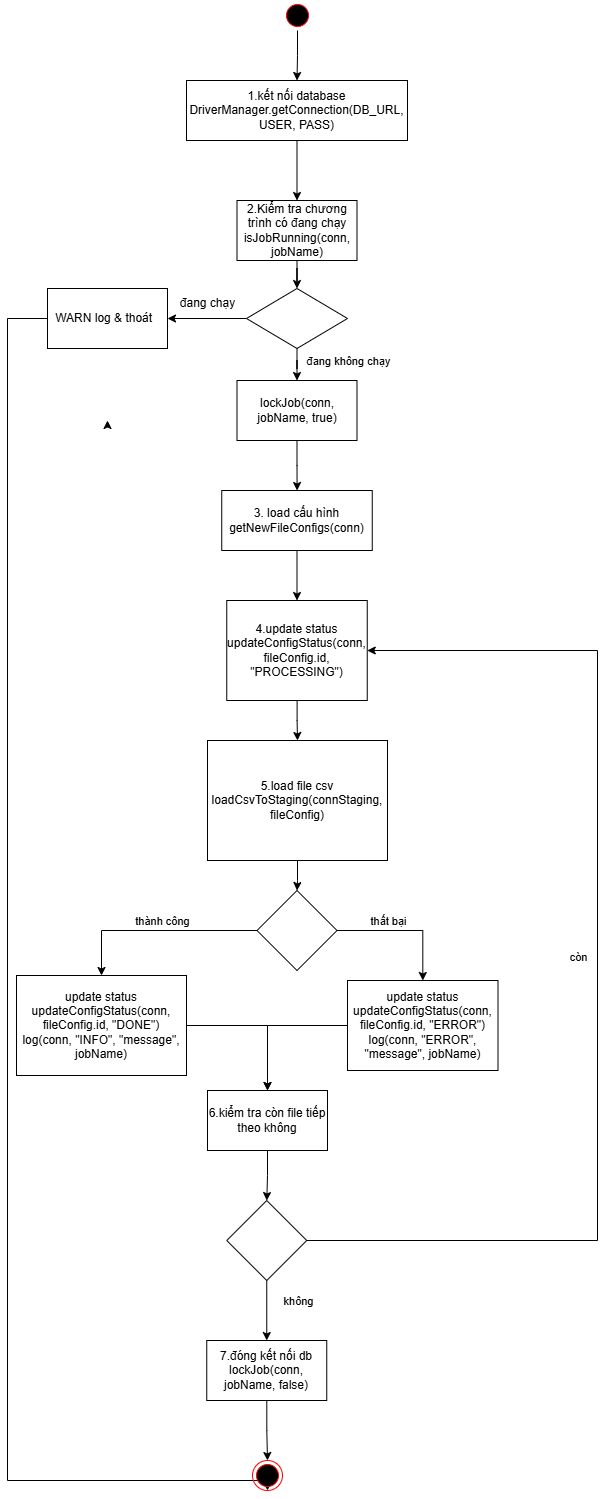

The diagram above was exported from draw.io. Its source (the exported page's mxGraphModel, read from the mxfile embedded in the PNG):
<mxGraphModel dx="1042" dy="1679" grid="1" gridSize="10" guides="1" tooltips="1" connect="1" arrows="1" fold="1" page="1" pageScale="1" pageWidth="827" pageHeight="1169" math="0" shadow="0">
  <root>
    <mxCell id="0" />
    <mxCell id="1" parent="0" />
    <mxCell id="2WfJIRLfjSSOAlv1ZD09-35" style="edgeStyle=orthogonalEdgeStyle;rounded=0;orthogonalLoop=1;jettySize=auto;html=1;entryX=0.5;entryY=0;entryDx=0;entryDy=0;" edge="1" parent="1" source="2WfJIRLfjSSOAlv1ZD09-8" target="2WfJIRLfjSSOAlv1ZD09-15">
      <mxGeometry relative="1" as="geometry" />
    </mxCell>
    <mxCell id="2WfJIRLfjSSOAlv1ZD09-8" value="" style="ellipse;html=1;shape=startState;fillColor=#000000;strokeColor=#ff0000;" vertex="1" parent="1">
      <mxGeometry x="305" y="-160" width="30" height="30" as="geometry" />
    </mxCell>
    <mxCell id="2WfJIRLfjSSOAlv1ZD09-18" value="" style="edgeStyle=orthogonalEdgeStyle;rounded=0;orthogonalLoop=1;jettySize=auto;html=1;" edge="1" parent="1" source="2WfJIRLfjSSOAlv1ZD09-13" target="2WfJIRLfjSSOAlv1ZD09-17">
      <mxGeometry relative="1" as="geometry" />
    </mxCell>
    <mxCell id="2WfJIRLfjSSOAlv1ZD09-24" value="" style="edgeStyle=orthogonalEdgeStyle;rounded=0;orthogonalLoop=1;jettySize=auto;html=1;" edge="1" parent="1" source="2WfJIRLfjSSOAlv1ZD09-13" target="2WfJIRLfjSSOAlv1ZD09-23">
      <mxGeometry relative="1" as="geometry" />
    </mxCell>
    <mxCell id="2WfJIRLfjSSOAlv1ZD09-72" value="đang không chạy" style="edgeLabel;html=1;align=center;verticalAlign=middle;resizable=0;points=[];" vertex="1" connectable="0" parent="2WfJIRLfjSSOAlv1ZD09-24">
      <mxGeometry x="0.3333" relative="1" as="geometry">
        <mxPoint x="51" y="-4" as="offset" />
      </mxGeometry>
    </mxCell>
    <mxCell id="2WfJIRLfjSSOAlv1ZD09-13" value="" style="rhombus;whiteSpace=wrap;html=1;" vertex="1" parent="1">
      <mxGeometry x="269" y="128" width="101" height="60" as="geometry" />
    </mxCell>
    <mxCell id="2WfJIRLfjSSOAlv1ZD09-36" style="edgeStyle=orthogonalEdgeStyle;rounded=0;orthogonalLoop=1;jettySize=auto;html=1;entryX=0.5;entryY=0;entryDx=0;entryDy=0;" edge="1" parent="1" source="2WfJIRLfjSSOAlv1ZD09-15" target="2WfJIRLfjSSOAlv1ZD09-30">
      <mxGeometry relative="1" as="geometry" />
    </mxCell>
    <mxCell id="2WfJIRLfjSSOAlv1ZD09-15" value="1.kết nối database&lt;br&gt;DriverManager.getConnection(DB_URL, USER, PASS)" style="whiteSpace=wrap;html=1;" vertex="1" parent="1">
      <mxGeometry x="209" y="-80" width="221" height="60" as="geometry" />
    </mxCell>
    <mxCell id="2WfJIRLfjSSOAlv1ZD09-69" style="edgeStyle=orthogonalEdgeStyle;rounded=0;orthogonalLoop=1;jettySize=auto;html=1;entryX=0.5;entryY=1;entryDx=0;entryDy=0;" edge="1" parent="1" source="2WfJIRLfjSSOAlv1ZD09-17" target="2WfJIRLfjSSOAlv1ZD09-65">
      <mxGeometry relative="1" as="geometry">
        <Array as="points">
          <mxPoint x="30" y="158" />
          <mxPoint x="30" y="1320" />
          <mxPoint x="290" y="1320" />
        </Array>
      </mxGeometry>
    </mxCell>
    <mxCell id="2WfJIRLfjSSOAlv1ZD09-17" value="WARN log &amp;amp; thoát&amp;nbsp;&amp;nbsp;" style="whiteSpace=wrap;html=1;" vertex="1" parent="1">
      <mxGeometry x="70" y="128" width="120" height="60" as="geometry" />
    </mxCell>
    <mxCell id="2WfJIRLfjSSOAlv1ZD09-19" value="đang chạy" style="text;html=1;align=center;verticalAlign=middle;resizable=0;points=[];autosize=1;strokeColor=none;fillColor=none;" vertex="1" parent="1">
      <mxGeometry x="190" y="128" width="80" height="30" as="geometry" />
    </mxCell>
    <mxCell id="2WfJIRLfjSSOAlv1ZD09-21" style="edgeStyle=orthogonalEdgeStyle;rounded=0;orthogonalLoop=1;jettySize=auto;html=1;" edge="1" parent="1">
      <mxGeometry relative="1" as="geometry">
        <mxPoint x="130.00000000000023" y="265" as="sourcePoint" />
        <mxPoint x="130" y="260" as="targetPoint" />
      </mxGeometry>
    </mxCell>
    <mxCell id="2WfJIRLfjSSOAlv1ZD09-27" value="" style="edgeStyle=orthogonalEdgeStyle;rounded=0;orthogonalLoop=1;jettySize=auto;html=1;" edge="1" parent="1" source="2WfJIRLfjSSOAlv1ZD09-23" target="2WfJIRLfjSSOAlv1ZD09-26">
      <mxGeometry relative="1" as="geometry" />
    </mxCell>
    <mxCell id="2WfJIRLfjSSOAlv1ZD09-23" value="lockJob(conn, jobName, true)" style="whiteSpace=wrap;html=1;" vertex="1" parent="1">
      <mxGeometry x="259.5" y="220" width="120" height="60" as="geometry" />
    </mxCell>
    <mxCell id="2WfJIRLfjSSOAlv1ZD09-39" value="" style="edgeStyle=orthogonalEdgeStyle;rounded=0;orthogonalLoop=1;jettySize=auto;html=1;" edge="1" parent="1" source="2WfJIRLfjSSOAlv1ZD09-26" target="2WfJIRLfjSSOAlv1ZD09-38">
      <mxGeometry relative="1" as="geometry" />
    </mxCell>
    <mxCell id="2WfJIRLfjSSOAlv1ZD09-26" value="&lt;br&gt;3. load cấu hình&lt;br&gt;getNewFileConfigs(conn)&lt;div&gt;&lt;br&gt;&lt;/div&gt;" style="whiteSpace=wrap;html=1;" vertex="1" parent="1">
      <mxGeometry x="244.25" y="330" width="150.5" height="60" as="geometry" />
    </mxCell>
    <mxCell id="2WfJIRLfjSSOAlv1ZD09-34" value="" style="edgeStyle=orthogonalEdgeStyle;rounded=0;orthogonalLoop=1;jettySize=auto;html=1;" edge="1" parent="1" source="2WfJIRLfjSSOAlv1ZD09-30" target="2WfJIRLfjSSOAlv1ZD09-13">
      <mxGeometry relative="1" as="geometry" />
    </mxCell>
    <mxCell id="2WfJIRLfjSSOAlv1ZD09-30" value="2.Kiểm tra chương trình có đang chạy&lt;br&gt;isJobRunning(conn, jobName)" style="whiteSpace=wrap;html=1;" vertex="1" parent="1">
      <mxGeometry x="259.5" y="40" width="120" height="60" as="geometry" />
    </mxCell>
    <mxCell id="2WfJIRLfjSSOAlv1ZD09-41" value="" style="edgeStyle=orthogonalEdgeStyle;rounded=0;orthogonalLoop=1;jettySize=auto;html=1;" edge="1" parent="1" source="2WfJIRLfjSSOAlv1ZD09-38" target="2WfJIRLfjSSOAlv1ZD09-40">
      <mxGeometry relative="1" as="geometry" />
    </mxCell>
    <UserObject label="&lt;br&gt;4.update status&lt;br&gt;updateConfigStatus(conn, fileConfig.id, &quot;PROCESSING&quot;)&lt;div&gt;&lt;br/&gt;&lt;/div&gt;" link="&#10;UPDATE STATUS&#10;updateConfigStatus(conn, fileConfig.id, &quot;PROCESSING&quot;)&#10;&#10;" id="2WfJIRLfjSSOAlv1ZD09-38">
      <mxCell style="whiteSpace=wrap;html=1;" vertex="1" parent="1">
        <mxGeometry x="249.25" y="440" width="140.5" height="100" as="geometry" />
      </mxCell>
    </UserObject>
    <mxCell id="2WfJIRLfjSSOAlv1ZD09-43" value="" style="edgeStyle=orthogonalEdgeStyle;rounded=0;orthogonalLoop=1;jettySize=auto;html=1;" edge="1" parent="1" source="2WfJIRLfjSSOAlv1ZD09-40" target="2WfJIRLfjSSOAlv1ZD09-42">
      <mxGeometry relative="1" as="geometry" />
    </mxCell>
    <mxCell id="2WfJIRLfjSSOAlv1ZD09-40" value="5.load file csv&lt;br&gt;loadCsvToStaging(connStaging, fileConfig)" style="whiteSpace=wrap;html=1;" vertex="1" parent="1">
      <mxGeometry x="230" y="580" width="180" height="120" as="geometry" />
    </mxCell>
    <mxCell id="2WfJIRLfjSSOAlv1ZD09-45" value="" style="edgeStyle=orthogonalEdgeStyle;rounded=0;orthogonalLoop=1;jettySize=auto;html=1;" edge="1" parent="1" source="2WfJIRLfjSSOAlv1ZD09-42" target="2WfJIRLfjSSOAlv1ZD09-44">
      <mxGeometry relative="1" as="geometry" />
    </mxCell>
    <mxCell id="2WfJIRLfjSSOAlv1ZD09-47" value="thành công" style="edgeLabel;html=1;align=center;verticalAlign=middle;resizable=0;points=[];" vertex="1" connectable="0" parent="2WfJIRLfjSSOAlv1ZD09-45">
      <mxGeometry x="-0.0967" y="1" relative="1" as="geometry">
        <mxPoint x="-4" y="-11" as="offset" />
      </mxGeometry>
    </mxCell>
    <mxCell id="2WfJIRLfjSSOAlv1ZD09-49" value="" style="edgeStyle=orthogonalEdgeStyle;rounded=0;orthogonalLoop=1;jettySize=auto;html=1;" edge="1" parent="1" source="2WfJIRLfjSSOAlv1ZD09-42" target="2WfJIRLfjSSOAlv1ZD09-48">
      <mxGeometry relative="1" as="geometry" />
    </mxCell>
    <mxCell id="2WfJIRLfjSSOAlv1ZD09-50" value="thất bại" style="edgeLabel;html=1;align=center;verticalAlign=middle;resizable=0;points=[];" vertex="1" connectable="0" parent="2WfJIRLfjSSOAlv1ZD09-49">
      <mxGeometry x="-0.0622" y="4" relative="1" as="geometry">
        <mxPoint x="-13" y="-6" as="offset" />
      </mxGeometry>
    </mxCell>
    <mxCell id="2WfJIRLfjSSOAlv1ZD09-42" value="" style="rhombus;whiteSpace=wrap;html=1;" vertex="1" parent="1">
      <mxGeometry x="279.5" y="730" width="80" height="80" as="geometry" />
    </mxCell>
    <mxCell id="2WfJIRLfjSSOAlv1ZD09-52" value="" style="edgeStyle=orthogonalEdgeStyle;rounded=0;orthogonalLoop=1;jettySize=auto;html=1;" edge="1" parent="1" source="2WfJIRLfjSSOAlv1ZD09-44" target="2WfJIRLfjSSOAlv1ZD09-51">
      <mxGeometry relative="1" as="geometry" />
    </mxCell>
    <mxCell id="2WfJIRLfjSSOAlv1ZD09-44" value="&lt;div&gt;update status&lt;/div&gt;updateConfigStatus(conn, fileConfig.id, &quot;DONE&quot;)&lt;br&gt;log(conn, &quot;INFO&quot;, &quot;message&quot;, jobName)" style="whiteSpace=wrap;html=1;" vertex="1" parent="1">
      <mxGeometry x="39" y="815" width="170" height="100" as="geometry" />
    </mxCell>
    <mxCell id="2WfJIRLfjSSOAlv1ZD09-53" style="edgeStyle=orthogonalEdgeStyle;rounded=0;orthogonalLoop=1;jettySize=auto;html=1;entryX=0.5;entryY=0;entryDx=0;entryDy=0;" edge="1" parent="1" source="2WfJIRLfjSSOAlv1ZD09-48" target="2WfJIRLfjSSOAlv1ZD09-51">
      <mxGeometry relative="1" as="geometry" />
    </mxCell>
    <mxCell id="2WfJIRLfjSSOAlv1ZD09-48" value="update status&lt;br&gt;updateConfigStatus(conn, fileConfig.id, &quot;ERROR&quot;)&lt;br&gt;log(conn, &quot;ERROR&quot;, &quot;message&quot;, jobName)" style="whiteSpace=wrap;html=1;" vertex="1" parent="1">
      <mxGeometry x="370" y="820" width="150.5" height="90" as="geometry" />
    </mxCell>
    <mxCell id="2WfJIRLfjSSOAlv1ZD09-55" value="" style="edgeStyle=orthogonalEdgeStyle;rounded=0;orthogonalLoop=1;jettySize=auto;html=1;" edge="1" parent="1" source="2WfJIRLfjSSOAlv1ZD09-51" target="2WfJIRLfjSSOAlv1ZD09-54">
      <mxGeometry relative="1" as="geometry" />
    </mxCell>
    <mxCell id="2WfJIRLfjSSOAlv1ZD09-51" value="6.kiểm tra còn file tiếp theo không" style="whiteSpace=wrap;html=1;" vertex="1" parent="1">
      <mxGeometry x="230" y="930" width="120" height="60" as="geometry" />
    </mxCell>
    <mxCell id="2WfJIRLfjSSOAlv1ZD09-63" value="" style="edgeStyle=orthogonalEdgeStyle;rounded=0;orthogonalLoop=1;jettySize=auto;html=1;" edge="1" parent="1" source="2WfJIRLfjSSOAlv1ZD09-54" target="2WfJIRLfjSSOAlv1ZD09-62">
      <mxGeometry relative="1" as="geometry" />
    </mxCell>
    <mxCell id="2WfJIRLfjSSOAlv1ZD09-64" value="không" style="edgeLabel;html=1;align=center;verticalAlign=middle;resizable=0;points=[];" vertex="1" connectable="0" parent="2WfJIRLfjSSOAlv1ZD09-63">
      <mxGeometry x="-0.3378" y="-4" relative="1" as="geometry">
        <mxPoint x="35" as="offset" />
      </mxGeometry>
    </mxCell>
    <mxCell id="2WfJIRLfjSSOAlv1ZD09-54" value="" style="rhombus;whiteSpace=wrap;html=1;" vertex="1" parent="1">
      <mxGeometry x="249.25" y="1040" width="80" height="80" as="geometry" />
    </mxCell>
    <mxCell id="2WfJIRLfjSSOAlv1ZD09-58" style="edgeStyle=orthogonalEdgeStyle;rounded=0;orthogonalLoop=1;jettySize=auto;html=1;entryX=1;entryY=0.5;entryDx=0;entryDy=0;" edge="1" parent="1" source="2WfJIRLfjSSOAlv1ZD09-54" target="2WfJIRLfjSSOAlv1ZD09-38">
      <mxGeometry relative="1" as="geometry">
        <Array as="points">
          <mxPoint x="620" y="1080" />
          <mxPoint x="620" y="490" />
        </Array>
      </mxGeometry>
    </mxCell>
    <mxCell id="2WfJIRLfjSSOAlv1ZD09-61" value="còn" style="edgeLabel;html=1;align=center;verticalAlign=middle;resizable=0;points=[];" vertex="1" connectable="0" parent="2WfJIRLfjSSOAlv1ZD09-58">
      <mxGeometry x="0.0332" y="1" relative="1" as="geometry">
        <mxPoint x="-19" as="offset" />
      </mxGeometry>
    </mxCell>
    <mxCell id="2WfJIRLfjSSOAlv1ZD09-66" style="edgeStyle=orthogonalEdgeStyle;rounded=0;orthogonalLoop=1;jettySize=auto;html=1;" edge="1" parent="1" source="2WfJIRLfjSSOAlv1ZD09-62" target="2WfJIRLfjSSOAlv1ZD09-65">
      <mxGeometry relative="1" as="geometry" />
    </mxCell>
    <mxCell id="2WfJIRLfjSSOAlv1ZD09-62" value="&lt;div&gt;7.đóng kết nối db&lt;/div&gt;lockJob(conn, jobName, false)" style="whiteSpace=wrap;html=1;" vertex="1" parent="1">
      <mxGeometry x="229.25" y="1180" width="120" height="60" as="geometry" />
    </mxCell>
    <mxCell id="2WfJIRLfjSSOAlv1ZD09-65" value="" style="ellipse;html=1;shape=endState;fillColor=#000000;strokeColor=#ff0000;" vertex="1" parent="1">
      <mxGeometry x="275" y="1300" width="30" height="30" as="geometry" />
    </mxCell>
  </root>
</mxGraphModel>